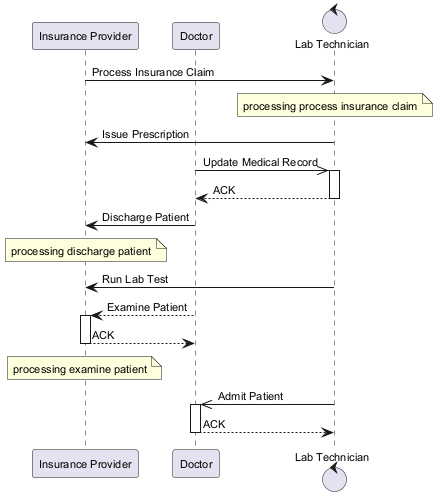

The diagram above was rendered by PlantUML. Its source (embedded in the PNG):
@startuml
skinparam backgroundColor #FFFFFF
skinparam classBackgroundColor #F3E5F5
skinparam classBorderColor #6A1B9A
skinparam defaultFontSize 11
participant "Insurance Provider" as IP
participant "Doctor" as D
control "Lab Technician" as LT
IP -> LT : Process Insurance Claim
note over LT : processing process insurance claim
LT -> IP : Issue Prescription
D ->> LT : Update Medical Record
activate LT
LT --> D : ACK
deactivate LT
D -> IP : Discharge Patient
note over IP : processing discharge patient
LT -> IP : Run Lab Test
D --> IP : Examine Patient
activate IP
IP --> D : ACK
deactivate IP
note over IP : processing examine patient
LT ->> D : Admit Patient
activate D
D --> LT : ACK
deactivate D
@enduml